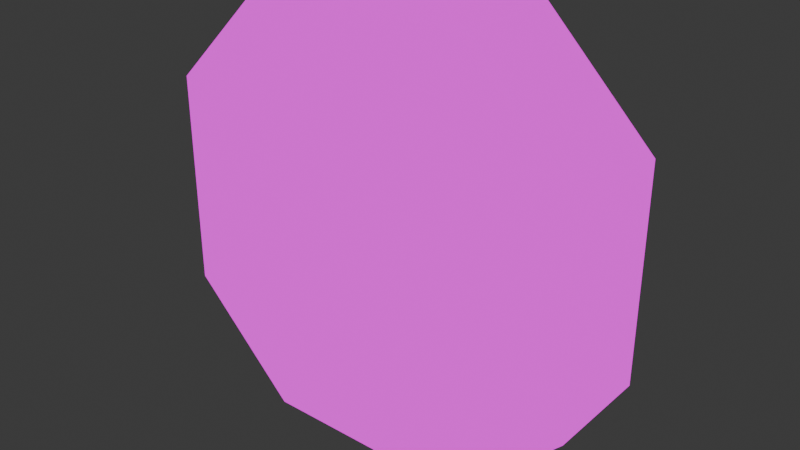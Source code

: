 # Source: light.blend  (saved by Blender 4.5.90; exported with 4.5.12 LTS)
import bpy
from mathutils import Matrix  # noqa: F401  (used for matrix-valued properties, if any)

bpy.ops.wm.read_factory_settings(use_empty=True)
scene = bpy.context.scene
scene.name = 'Scene'

# ---- collections
col_collection = bpy.data.collections.new('Collection'); scene.collection.children.link(col_collection)

# ---- images (referenced by path relative to the original .blend; pixels are not part of the script)
import os
ASSET_DIR = os.environ.get("B2B_ASSET_DIR", "")  # directory of the original .blend (textures are referenced by path, not embedded)
HERE = os.path.dirname(os.path.abspath(__file__))  # packed textures are extracted next to this script under _unpacked/

def load_image(name, relpath, width, height, colorspace="sRGB"):
    """Load a texture the original file referenced (path relative to the .blend, or extracted next to this script)."""
    p = next((c for c in (os.path.join(HERE, relpath), os.path.join(ASSET_DIR, relpath)) if relpath and os.path.exists(c)), "")
    if p:
        img = bpy.data.images.load(p, check_existing=True)
        img.name = name
    else:  # same state as the original file: an image datablock whose file is absent (Cycles renders it pink)
        img = bpy.data.images.new(name, width, height)
        img.source = "FILE"
        img.filepath = "//" + (relpath or name)
    img.colorspace_settings.name = colorspace
    return img
img_light = load_image('#light', '#light', 1024, 1024, 'sRGB')

# ---- materials (node trees are filled in below, after node groups)
mat_m_c586e5ee_26b2_60d0_3e99_3182e110551a = bpy.data.materials.new('m_c586e5ee-26b2-60d0-3e99-3182e110551a')
mat_m_c586e5ee_26b2_60d0_3e99_3182e110551a.diffuse_color = (1.0, 1.0, 1.0, 1.0)
mat_m_c586e5ee_26b2_60d0_3e99_3182e110551a.roughness = 0.0

# ---- material node trees
mat_m_c586e5ee_26b2_60d0_3e99_3182e110551a.use_nodes = True; mat_m_c586e5ee_26b2_60d0_3e99_3182e110551a.node_tree.nodes.clear()
_N = mat_m_c586e5ee_26b2_60d0_3e99_3182e110551a.node_tree.nodes; _L = mat_m_c586e5ee_26b2_60d0_3e99_3182e110551a.node_tree.links
n0 = _N.new('ShaderNodeBsdfPrincipled'); n0.name = 'Principled BSDF'; n0.location = (0, 300)
n0.inputs[2].default_value = 0.0
n0.inputs[13].default_value = 0.0
n0.inputs[28].default_value = 1.0
n1 = _N.new('ShaderNodeOutputMaterial'); n1.name = 'Material Output'; n1.location = (280, 300)
n2 = _N.new('ShaderNodeTexImage'); n2.name = 'Image Texture'; n2.location = (-480, 300)
n2.image = img_light
n3 = _N.new('ShaderNodeTexImage'); n3.name = 'Image Texture.001'; n3.location = (-480, 0)
n3.image = img_light
_L.new(n2.outputs[0], n0.inputs[0])
_L.new(n3.outputs[0], n0.inputs[27])
_L.new(n0.outputs[0], n1.inputs[0])
n1.is_active_output = True

# ---- world
world_world = bpy.data.worlds.new('World'); scene.world = world_world
world_world.use_nodes = True; world_world.node_tree.nodes.clear()
_N = world_world.node_tree.nodes; _L = world_world.node_tree.links
n0 = _N.new('ShaderNodeOutputWorld'); n0.name = 'World Output'; n0.location = (200, 100)
n1 = _N.new('ShaderNodeBackground'); n1.name = 'Background'; n1.location = (-200, 100)
n1.inputs[0].default_value = (0.05088, 0.05088, 0.05088, 1.0)
_L.new(n1.outputs[0], n0.inputs[0])
n0.is_active_output = True
world_world.color = (0.05088, 0.05088, 0.05088)
world_world.sun_shadow_jitter_overblur = 0.0

# ---- meshes
me_cube = bpy.data.meshes.new('cube')
me_cube.from_pydata([(0.125, 0.1875, 0.0), (0.0625, 0.25, 0.0), (0.0625, 0.25, -0.0625), (0.125, 0.1875, -0.0625), (0.0625, 0.0, 0.0), (0.125, 0.0625, 0.0), (0.125, 0.0625, -0.0625), (0.0625, 0.0, -0.0625), (-0.125, 0.1875, -0.0625), (-0.0625, 0.25, -0.0625), (-0.0625, 0.25, 0.0), (-0.125, 0.1875, 0.0), (-0.0625, 0.0, -0.0625), (-0.125, 0.0625, -0.0625), (-0.125, 0.0625, 0.0), (-0.0625, 0.0, 0.0)], [], [(7, 5, 4), (3, 1, 0), (15, 13, 12), (11, 9, 8), (5, 1, 11), (6, 0, 5), (1, 9, 10), (13, 9, 3), (7, 15, 12), (14, 8, 13), (7, 6, 5), (3, 2, 1), (15, 14, 13), (11, 10, 9), (11, 14, 15), (15, 4, 5), (5, 0, 1), (1, 10, 11), (11, 15, 5), (6, 3, 0), (1, 2, 9), (3, 6, 7), (7, 12, 13), (13, 8, 9), (9, 2, 3), (3, 7, 13), (7, 4, 15), (14, 11, 8)])
me_cube.polygons.foreach_set('use_smooth', [True] * 28)
_k = set([(0, 1), (0, 3), (0, 5), (1, 2), (1, 10), (2, 3), (2, 9), (3, 6), (4, 5), (4, 7), (4, 15), (5, 6), (6, 7), (7, 12), (8, 9), (8, 11), (8, 13), (9, 10), (10, 11), (11, 14), (12, 13), (12, 15), (13, 14), (14, 15)])
me_cube.attributes.new('sharp_edge', 'BOOLEAN', 'EDGE').data.foreach_set('value', [ (min(e.vertices), max(e.vertices)) in _k for e in me_cube.edges])
_uv = me_cube.uv_layers.new(name='UVMap')
_uv.uv.foreach_set('vector', [0.749, 0.498, 0.5, 0.249, 0.5, 0.498, 0.749, 0.996, 0.5, 0.747, 0.5, 0.996, 0.998, 0.249, 0.749, -5.635e-09, 0.749, 0.249, 0.5, 0.747, 0.749, 0.498, 0.5, 0.498, 0.375, 0.5, 5.844e-10, 0.375, 0.125, 1.555e-08, 0.749, 0.249, 0.5, 7.598e-08, 0.5, 0.249, 0.749, 0.498, 0.998, 0.249, 0.749, 0.249, 0.125, 0.5, 0.5, 0.625, 0.375, 1.0, 0.749, 0.747, 0.998, 0.498, 0.749, 0.498, 0.998, 0.996, 0.749, 0.747, 0.749, 0.996, 0.749, 0.498, 0.749, 0.249, 0.5, 0.249, 0.749, 0.996, 0.749, 0.747, 0.5, 0.747, 0.998, 0.249, 0.998, -2.74e-08, 0.749, -5.635e-09, 0.5, 0.747, 0.749, 0.747, 0.749, 0.498, 0.125, 1.555e-08, 0.375, 5.844e-10, 0.5, 0.125, 0.5, 0.125, 0.5, 0.375, 0.375, 0.5, 0.375, 0.5, 0.125, 0.5, 5.844e-10, 0.375, 5.844e-10, 0.375, 5.844e-10, 0.125, 0.125, 1.555e-08, 0.125, 1.555e-08, 0.5, 0.125, 0.375, 0.5, 0.749, 0.249, 0.749, 5.421e-08, 0.5, 7.598e-08, 0.749, 0.498, 0.998, 0.498, 0.998, 0.249, 0.375, 1.0, 0.125, 1.0, 5.844e-10, 0.875, 5.844e-10, 0.875, 5.844e-10, 0.625, 0.125, 0.5, 0.125, 0.5, 0.375, 0.5, 0.5, 0.625, 0.5, 0.625, 0.5, 0.875, 0.375, 1.0, 0.375, 1.0, 5.844e-10, 0.875, 0.125, 0.5, 0.749, 0.747, 0.998, 0.747, 0.998, 0.498, 0.998, 0.996, 0.998, 0.747, 0.749, 0.747])
me_cube.materials.append(mat_m_c586e5ee_26b2_60d0_3e99_3182e110551a)
me_cube.update()
me_cube.normals_split_custom_set([tuple(v) for v in zip(*[iter([0.7071, -0.7071, 0.0, 0.7071, -0.7071, 0.0, 0.7071, -0.7071, 0.0, 0.7071, 0.7071, 0.0, 0.7071, 0.7071, 0.0, 0.7071, 0.7071, 0.0, -0.7071, -0.7071, 0.0, -0.7071, -0.7071, 0.0, -0.7071, -0.7071, 0.0, -0.7071, 0.7071, 0.0, -0.7071, 0.7071, 0.0, -0.7071, 0.7071, 0.0, 0.0, 0.0, 1.0, 0.0, 0.0, 1.0, 0.0, 0.0, 1.0, 1.0, 0.0, 0.0, 1.0, 0.0, 0.0, 1.0, 0.0, 0.0, 0.0, 1.0, 0.0, 0.0, 1.0, 0.0, 0.0, 1.0, 0.0, 0.0, 0.0, -1.0, 0.0, 0.0, -1.0, 0.0, 0.0, -1.0, 0.0, -1.0, 0.0, 0.0, -1.0, 0.0, 0.0, -1.0, 0.0, -1.0, 0.0, 0.0, -1.0, 0.0, 0.0, -1.0, 0.0, 0.0, 0.7071, -0.7071, 0.0, 0.7071, -0.7071, 0.0, 0.7071, -0.7071, 0.0, 0.7071, 0.7071, 0.0, 0.7071, 0.7071, 0.0, 0.7071, 0.7071, 0.0, -0.7071, -0.7071, 0.0, -0.7071, -0.7071, 0.0, -0.7071, -0.7071, 0.0, -0.7071, 0.7071, 0.0, -0.7071, 0.7071, 0.0, -0.7071, 0.7071, 0.0, 0.0, 0.0, 1.0, 0.0, 0.0, 1.0, 0.0, 0.0, 1.0, 0.0, 0.0, 1.0, 0.0, 0.0, 1.0, 0.0, 0.0, 1.0, 0.0, 0.0, 1.0, 0.0, 0.0, 1.0, 0.0, 0.0, 1.0, 0.0, 0.0, 1.0, 0.0, 0.0, 1.0, 0.0, 0.0, 1.0, 0.0, 0.0, 1.0, 0.0, 0.0, 1.0, 0.0, 0.0, 1.0, 1.0, 0.0, 0.0, 1.0, 0.0, 0.0, 1.0, 0.0, 0.0, 0.0, 1.0, 0.0, 0.0, 1.0, 0.0, 0.0, 1.0, 0.0, 0.0, 0.0, -1.0, 0.0, 0.0, -1.0, 0.0, 0.0, -1.0, 0.0, 0.0, -1.0, 0.0, 0.0, -1.0, 0.0, 0.0, -1.0, 0.0, 0.0, -1.0, 0.0, 0.0, -1.0, 0.0, 0.0, -1.0, 0.0, 0.0, -1.0, 0.0, 0.0, -1.0, 0.0, 0.0, -1.0, 0.0, 0.0, -1.0, 0.0, 0.0, -1.0, 0.0, 0.0, -1.0, 0.0, -1.0, 0.0, 0.0, -1.0, 0.0, 0.0, -1.0, 0.0, -1.0, 0.0, 0.0, -1.0, 0.0, 0.0, -1.0, 0.0, 0.0])] * 3)])

# ---- objects
ob_cube = bpy.data.objects.new('cube', me_cube)

# ---- transforms, parenting, visibility, modifiers, constraints
ob_cube.location = (0.0, 0.0, 0.0)
ob_cube.rotation_euler = (1.571, -0.0, 0.0)

# ---- collection membership
col_collection.objects.link(ob_cube)

# ---- scene / render settings (as saved in the file)
scene.frame_start = 1; scene.frame_end = 250; scene.frame_set(1)
scene.render.engine = 'BLENDER_EEVEE_NEXT'
bpy.context.view_layer.update()

# ---- added for rendering (the .blend has no active camera): camera
cam_auto = bpy.data.cameras.new('AutoCamera')
cam_auto.lens = 50.0
cam_auto.sensor_width = 36.0
cam_auto.clip_end = 1000.0
ob_auto_camera = bpy.data.objects.new('AutoCamera', cam_auto)
scene.collection.objects.link(ob_auto_camera)
ob_auto_camera.location = (0.332188, -0.367376, 0.390751)
ob_auto_camera.rotation_euler = (1.09748, -7.21219e-08, 0.694738)
scene.camera = ob_auto_camera
bpy.context.view_layer.update()
